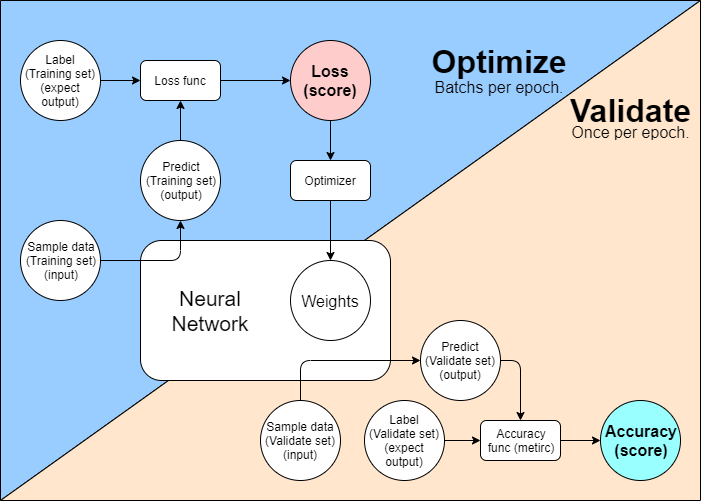

The diagram above was exported from draw.io. Its source (the exported page's mxGraphModel, read from the mxfile embedded in the PNG):
<mxGraphModel dx="1662" dy="669" grid="1" gridSize="10" guides="1" tooltips="1" connect="1" arrows="1" fold="1" page="1" pageScale="1" pageWidth="1169" pageHeight="827" math="0" shadow="0">
  <root>
    <mxCell id="0" />
    <mxCell id="1" parent="0" />
    <mxCell id="2" value="" style="shape=manualInput;whiteSpace=wrap;html=1;fillColor=#99CCFF;size=500;direction=west;" vertex="1" parent="1">
      <mxGeometry x="140" y="60" width="700" height="500" as="geometry" />
    </mxCell>
    <mxCell id="3" value="" style="shape=manualInput;whiteSpace=wrap;html=1;fillColor=#FFE6CC;size=500;" vertex="1" parent="1">
      <mxGeometry x="140" y="60" width="700" height="500" as="geometry" />
    </mxCell>
    <mxCell id="4" value="" style="rounded=1;whiteSpace=wrap;html=1;fillColor=#FFFFFF;" vertex="1" parent="1">
      <mxGeometry x="280" y="300" width="250" height="140" as="geometry" />
    </mxCell>
    <mxCell id="5" value="Sample data&lt;br&gt;(Training set)&lt;br&gt;(input)" style="ellipse;whiteSpace=wrap;html=1;aspect=fixed;" vertex="1" parent="1">
      <mxGeometry x="160" y="280" width="80" height="80" as="geometry" />
    </mxCell>
    <mxCell id="6" style="edgeStyle=none;rounded=0;orthogonalLoop=1;jettySize=auto;html=1;exitX=0.5;exitY=0;exitDx=0;exitDy=0;entryX=0.5;entryY=1;entryDx=0;entryDy=0;" edge="1" source="7" target="21" parent="1">
      <mxGeometry relative="1" as="geometry" />
    </mxCell>
    <mxCell id="7" value="Predict&lt;br&gt;(Training set)&lt;br&gt;(output)" style="ellipse;whiteSpace=wrap;html=1;aspect=fixed;" vertex="1" parent="1">
      <mxGeometry x="280" y="200" width="80" height="80" as="geometry" />
    </mxCell>
    <mxCell id="8" style="edgeStyle=none;rounded=0;orthogonalLoop=1;jettySize=auto;html=1;exitX=1;exitY=0.5;exitDx=0;exitDy=0;entryX=0;entryY=0.5;entryDx=0;entryDy=0;" edge="1" source="21" target="10" parent="1">
      <mxGeometry relative="1" as="geometry" />
    </mxCell>
    <mxCell id="9" value="Label&lt;br&gt;(Training set)&lt;br&gt;(expect output)" style="ellipse;whiteSpace=wrap;html=1;aspect=fixed;" vertex="1" parent="1">
      <mxGeometry x="160" y="100" width="80" height="80" as="geometry" />
    </mxCell>
    <mxCell id="10" value="Loss&lt;br style=&quot;font-size: 16px;&quot;&gt;(score)" style="ellipse;whiteSpace=wrap;html=1;aspect=fixed;fontSize=16;fillColor=#FFCCCC;fontStyle=1" vertex="1" parent="1">
      <mxGeometry x="430" y="100" width="80" height="80" as="geometry" />
    </mxCell>
    <mxCell id="11" value="Weights" style="ellipse;whiteSpace=wrap;html=1;aspect=fixed;fontSize=16;" vertex="1" parent="1">
      <mxGeometry x="430" y="320" width="80" height="80" as="geometry" />
    </mxCell>
    <mxCell id="12" style="edgeStyle=none;rounded=0;orthogonalLoop=1;jettySize=auto;html=1;exitX=0;exitY=0;exitDx=0;exitDy=0;" edge="1" source="5" target="5" parent="1">
      <mxGeometry relative="1" as="geometry" />
    </mxCell>
    <mxCell id="13" value="Neural&lt;br style=&quot;font-size: 21px;&quot;&gt;Network" style="text;html=1;strokeColor=none;fillColor=none;align=center;verticalAlign=middle;whiteSpace=wrap;rounded=0;fontSize=21;" vertex="1" parent="1">
      <mxGeometry x="330" y="360" width="40" height="20" as="geometry" />
    </mxCell>
    <mxCell id="14" value="" style="endArrow=classic;html=1;entryX=0.5;entryY=1;entryDx=0;entryDy=0;edgeStyle=orthogonalEdgeStyle;exitX=1;exitY=0.5;exitDx=0;exitDy=0;" edge="1" source="5" target="7" parent="1">
      <mxGeometry width="50" height="50" relative="1" as="geometry">
        <mxPoint x="280" y="360" as="sourcePoint" />
        <mxPoint x="170" y="430" as="targetPoint" />
        <Array as="points">
          <mxPoint x="320" y="320" />
        </Array>
      </mxGeometry>
    </mxCell>
    <mxCell id="15" value="Sample data&lt;br&gt;(Validate set)&lt;br&gt;(input)" style="ellipse;whiteSpace=wrap;html=1;aspect=fixed;" vertex="1" parent="1">
      <mxGeometry x="400" y="460" width="80" height="80" as="geometry" />
    </mxCell>
    <mxCell id="16" style="edgeStyle=orthogonalEdgeStyle;rounded=0;orthogonalLoop=1;jettySize=auto;html=1;exitX=1;exitY=0.5;exitDx=0;exitDy=0;entryX=0;entryY=0.5;entryDx=0;entryDy=0;" edge="1" source="17" target="27" parent="1">
      <mxGeometry relative="1" as="geometry" />
    </mxCell>
    <mxCell id="17" value="Label&lt;br&gt;(Validate set)&lt;br&gt;(expect output)" style="ellipse;whiteSpace=wrap;html=1;aspect=fixed;" vertex="1" parent="1">
      <mxGeometry x="504" y="460" width="80" height="80" as="geometry" />
    </mxCell>
    <mxCell id="18" value="" style="endArrow=classic;html=1;exitX=0.5;exitY=0;exitDx=0;exitDy=0;edgeStyle=orthogonalEdgeStyle;entryX=0;entryY=0.5;entryDx=0;entryDy=0;" edge="1" source="15" target="19" parent="1">
      <mxGeometry width="50" height="50" relative="1" as="geometry">
        <mxPoint x="200" y="630" as="sourcePoint" />
        <mxPoint x="320" y="450" as="targetPoint" />
      </mxGeometry>
    </mxCell>
    <mxCell id="19" value="Predict&lt;br&gt;(Validate set)&lt;br&gt;(output)" style="ellipse;whiteSpace=wrap;html=1;aspect=fixed;" vertex="1" parent="1">
      <mxGeometry x="560" y="380" width="80" height="80" as="geometry" />
    </mxCell>
    <mxCell id="20" value="Accuracy&lt;br style=&quot;font-size: 16px;&quot;&gt;(score)" style="ellipse;whiteSpace=wrap;html=1;aspect=fixed;fontSize=16;fillColor=#99FFFF;fontStyle=1" vertex="1" parent="1">
      <mxGeometry x="740" y="460" width="80" height="80" as="geometry" />
    </mxCell>
    <mxCell id="21" value="Loss func" style="rounded=1;whiteSpace=wrap;html=1;fillColor=#FFFFFF;" vertex="1" parent="1">
      <mxGeometry x="280" y="120" width="80" height="40" as="geometry" />
    </mxCell>
    <mxCell id="22" style="edgeStyle=none;rounded=0;orthogonalLoop=1;jettySize=auto;html=1;exitX=1;exitY=0.5;exitDx=0;exitDy=0;entryX=0;entryY=0.5;entryDx=0;entryDy=0;" edge="1" source="9" target="21" parent="1">
      <mxGeometry relative="1" as="geometry">
        <mxPoint x="240" y="119.99999999999989" as="sourcePoint" />
        <mxPoint x="400.0000000000066" y="119.99999999999989" as="targetPoint" />
      </mxGeometry>
    </mxCell>
    <mxCell id="23" style="edgeStyle=none;rounded=0;orthogonalLoop=1;jettySize=auto;html=1;exitX=0.5;exitY=1;exitDx=0;exitDy=0;" edge="1" source="24" target="11" parent="1">
      <mxGeometry relative="1" as="geometry" />
    </mxCell>
    <mxCell id="24" value="Optimizer" style="rounded=1;whiteSpace=wrap;html=1;fillColor=#FFFFFF;" vertex="1" parent="1">
      <mxGeometry x="430" y="220" width="80" height="40" as="geometry" />
    </mxCell>
    <mxCell id="25" value="" style="endArrow=classic;html=1;entryX=0.5;entryY=0;entryDx=0;entryDy=0;exitX=0.5;exitY=1;exitDx=0;exitDy=0;edgeStyle=orthogonalEdgeStyle;" edge="1" source="10" target="24" parent="1">
      <mxGeometry width="50" height="50" relative="1" as="geometry">
        <mxPoint x="160" y="610" as="sourcePoint" />
        <mxPoint x="560.0000000000002" y="199.71428571428578" as="targetPoint" />
      </mxGeometry>
    </mxCell>
    <mxCell id="26" style="edgeStyle=orthogonalEdgeStyle;rounded=0;orthogonalLoop=1;jettySize=auto;html=1;exitX=1;exitY=0.5;exitDx=0;exitDy=0;entryX=0;entryY=0.5;entryDx=0;entryDy=0;" edge="1" source="27" target="20" parent="1">
      <mxGeometry relative="1" as="geometry" />
    </mxCell>
    <mxCell id="27" value="Accuracy&lt;br&gt;func (metirc)" style="rounded=1;whiteSpace=wrap;html=1;fillColor=#FFFFFF;" vertex="1" parent="1">
      <mxGeometry x="620" y="480" width="80" height="40" as="geometry" />
    </mxCell>
    <mxCell id="28" value="" style="endArrow=classic;html=1;exitX=1;exitY=0.5;exitDx=0;exitDy=0;entryX=0.5;entryY=0;entryDx=0;entryDy=0;edgeStyle=orthogonalEdgeStyle;" edge="1" source="19" target="27" parent="1">
      <mxGeometry width="50" height="50" relative="1" as="geometry">
        <mxPoint x="160" y="610" as="sourcePoint" />
        <mxPoint x="210" y="560" as="targetPoint" />
      </mxGeometry>
    </mxCell>
    <mxCell id="29" value="&lt;h1 style=&quot;line-height: 10%&quot;&gt;Optimize&lt;/h1&gt;&lt;p style=&quot;line-height: 20%&quot;&gt;Batchs per epoch.&lt;/p&gt;" style="text;html=1;strokeColor=none;fillColor=none;spacing=5;spacingTop=-20;whiteSpace=wrap;overflow=hidden;rounded=0;fontSize=16;align=center;" vertex="1" parent="1">
      <mxGeometry x="560" y="110" width="157" height="50" as="geometry" />
    </mxCell>
    <mxCell id="30" value="&lt;h1 style=&quot;line-height: 0%&quot;&gt;Validate&lt;/h1&gt;&lt;p style=&quot;line-height: 0%&quot;&gt;Once per epoch.&lt;/p&gt;" style="text;html=1;strokeColor=none;fillColor=none;spacing=5;spacingTop=-20;whiteSpace=wrap;overflow=hidden;rounded=0;fontSize=16;align=center;" vertex="1" parent="1">
      <mxGeometry x="700" y="160" width="140" height="40" as="geometry" />
    </mxCell>
  </root>
</mxGraphModel>